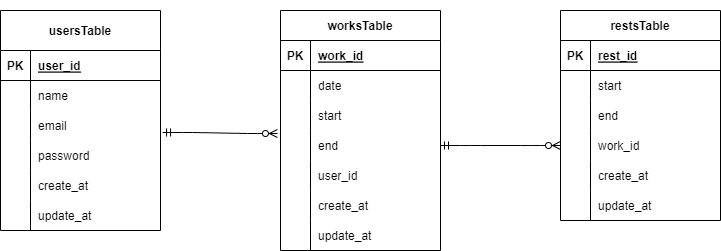

The diagram above was exported from draw.io. Its source (the exported page's mxGraphModel, read from the mxfile embedded in the PNG):
<mxGraphModel dx="1067" dy="522" grid="1" gridSize="10" guides="1" tooltips="1" connect="1" arrows="1" fold="1" page="1" pageScale="1" pageWidth="827" pageHeight="1169" math="0" shadow="0">
  <root>
    <mxCell id="0" />
    <mxCell id="1" parent="0" />
    <mxCell id="16" value="" style="shape=tableRow;horizontal=0;startSize=0;swimlaneHead=0;swimlaneBody=0;fillColor=none;collapsible=0;dropTarget=0;points=[[0,0.5],[1,0.5]];portConstraint=eastwest;top=0;left=0;right=0;bottom=0;" vertex="1" parent="1">
      <mxGeometry x="40" y="190" width="200" height="30" as="geometry" />
    </mxCell>
    <mxCell id="17" value="" style="shape=partialRectangle;connectable=0;fillColor=none;top=0;left=0;bottom=0;right=0;editable=1;overflow=hidden;" vertex="1" parent="16">
      <mxGeometry width="30" height="30" as="geometry">
        <mxRectangle width="30" height="30" as="alternateBounds" />
      </mxGeometry>
    </mxCell>
    <mxCell id="20" value="" style="shape=tableRow;horizontal=0;startSize=0;swimlaneHead=0;swimlaneBody=0;fillColor=none;collapsible=0;dropTarget=0;points=[[0,0.5],[1,0.5]];portConstraint=eastwest;top=0;left=0;right=0;bottom=0;" vertex="1" parent="1">
      <mxGeometry x="50" y="110" width="200" height="30" as="geometry" />
    </mxCell>
    <mxCell id="21" value="" style="shape=partialRectangle;connectable=0;fillColor=none;top=0;left=0;bottom=0;right=0;editable=1;overflow=hidden;" vertex="1" parent="20">
      <mxGeometry width="30" height="30" as="geometry">
        <mxRectangle width="30" height="30" as="alternateBounds" />
      </mxGeometry>
    </mxCell>
    <mxCell id="23" value="usersTable" style="shape=table;startSize=40;container=1;collapsible=1;childLayout=tableLayout;fixedRows=1;rowLines=0;fontStyle=1;align=center;resizeLast=1;" vertex="1" parent="1">
      <mxGeometry x="40" y="120" width="160" height="220" as="geometry" />
    </mxCell>
    <mxCell id="24" value="" style="shape=tableRow;horizontal=0;startSize=0;swimlaneHead=0;swimlaneBody=0;fillColor=none;collapsible=0;dropTarget=0;points=[[0,0.5],[1,0.5]];portConstraint=eastwest;top=0;left=0;right=0;bottom=1;" vertex="1" parent="23">
      <mxGeometry y="40" width="160" height="30" as="geometry" />
    </mxCell>
    <mxCell id="25" value="PK" style="shape=partialRectangle;connectable=0;fillColor=none;top=0;left=0;bottom=0;right=0;fontStyle=1;overflow=hidden;" vertex="1" parent="24">
      <mxGeometry width="30" height="30" as="geometry">
        <mxRectangle width="30" height="30" as="alternateBounds" />
      </mxGeometry>
    </mxCell>
    <mxCell id="26" value="user_id" style="shape=partialRectangle;connectable=0;fillColor=none;top=0;left=0;bottom=0;right=0;align=left;spacingLeft=6;fontStyle=5;overflow=hidden;" vertex="1" parent="24">
      <mxGeometry x="30" width="130" height="30" as="geometry">
        <mxRectangle width="130" height="30" as="alternateBounds" />
      </mxGeometry>
    </mxCell>
    <mxCell id="27" value="" style="shape=tableRow;horizontal=0;startSize=0;swimlaneHead=0;swimlaneBody=0;fillColor=none;collapsible=0;dropTarget=0;points=[[0,0.5],[1,0.5]];portConstraint=eastwest;top=0;left=0;right=0;bottom=0;" vertex="1" parent="23">
      <mxGeometry y="70" width="160" height="30" as="geometry" />
    </mxCell>
    <mxCell id="28" value="" style="shape=partialRectangle;connectable=0;fillColor=none;top=0;left=0;bottom=0;right=0;editable=1;overflow=hidden;" vertex="1" parent="27">
      <mxGeometry width="30" height="30" as="geometry">
        <mxRectangle width="30" height="30" as="alternateBounds" />
      </mxGeometry>
    </mxCell>
    <mxCell id="29" value="name" style="shape=partialRectangle;connectable=0;fillColor=none;top=0;left=0;bottom=0;right=0;align=left;spacingLeft=6;overflow=hidden;" vertex="1" parent="27">
      <mxGeometry x="30" width="130" height="30" as="geometry">
        <mxRectangle width="130" height="30" as="alternateBounds" />
      </mxGeometry>
    </mxCell>
    <mxCell id="30" value="" style="shape=tableRow;horizontal=0;startSize=0;swimlaneHead=0;swimlaneBody=0;fillColor=none;collapsible=0;dropTarget=0;points=[[0,0.5],[1,0.5]];portConstraint=eastwest;top=0;left=0;right=0;bottom=0;" vertex="1" parent="23">
      <mxGeometry y="100" width="160" height="30" as="geometry" />
    </mxCell>
    <mxCell id="31" value="" style="shape=partialRectangle;connectable=0;fillColor=none;top=0;left=0;bottom=0;right=0;editable=1;overflow=hidden;" vertex="1" parent="30">
      <mxGeometry width="30" height="30" as="geometry">
        <mxRectangle width="30" height="30" as="alternateBounds" />
      </mxGeometry>
    </mxCell>
    <mxCell id="32" value="email" style="shape=partialRectangle;connectable=0;fillColor=none;top=0;left=0;bottom=0;right=0;align=left;spacingLeft=6;overflow=hidden;" vertex="1" parent="30">
      <mxGeometry x="30" width="130" height="30" as="geometry">
        <mxRectangle width="130" height="30" as="alternateBounds" />
      </mxGeometry>
    </mxCell>
    <mxCell id="33" value="" style="shape=tableRow;horizontal=0;startSize=0;swimlaneHead=0;swimlaneBody=0;fillColor=none;collapsible=0;dropTarget=0;points=[[0,0.5],[1,0.5]];portConstraint=eastwest;top=0;left=0;right=0;bottom=0;" vertex="1" parent="23">
      <mxGeometry y="130" width="160" height="30" as="geometry" />
    </mxCell>
    <mxCell id="34" value="" style="shape=partialRectangle;connectable=0;fillColor=none;top=0;left=0;bottom=0;right=0;editable=1;overflow=hidden;" vertex="1" parent="33">
      <mxGeometry width="30" height="30" as="geometry">
        <mxRectangle width="30" height="30" as="alternateBounds" />
      </mxGeometry>
    </mxCell>
    <mxCell id="35" value="password" style="shape=partialRectangle;connectable=0;fillColor=none;top=0;left=0;bottom=0;right=0;align=left;spacingLeft=6;overflow=hidden;" vertex="1" parent="33">
      <mxGeometry x="30" width="130" height="30" as="geometry">
        <mxRectangle width="130" height="30" as="alternateBounds" />
      </mxGeometry>
    </mxCell>
    <mxCell id="36" value="" style="shape=tableRow;horizontal=0;startSize=0;swimlaneHead=0;swimlaneBody=0;fillColor=none;collapsible=0;dropTarget=0;points=[[0,0.5],[1,0.5]];portConstraint=eastwest;top=0;left=0;right=0;bottom=0;" vertex="1" parent="23">
      <mxGeometry y="160" width="160" height="30" as="geometry" />
    </mxCell>
    <mxCell id="37" value="" style="shape=partialRectangle;connectable=0;fillColor=none;top=0;left=0;bottom=0;right=0;editable=1;overflow=hidden;" vertex="1" parent="36">
      <mxGeometry width="30" height="30" as="geometry">
        <mxRectangle width="30" height="30" as="alternateBounds" />
      </mxGeometry>
    </mxCell>
    <mxCell id="38" value="create_at" style="shape=partialRectangle;connectable=0;fillColor=none;top=0;left=0;bottom=0;right=0;align=left;spacingLeft=6;overflow=hidden;" vertex="1" parent="36">
      <mxGeometry x="30" width="130" height="30" as="geometry">
        <mxRectangle width="130" height="30" as="alternateBounds" />
      </mxGeometry>
    </mxCell>
    <mxCell id="39" value="" style="shape=tableRow;horizontal=0;startSize=0;swimlaneHead=0;swimlaneBody=0;fillColor=none;collapsible=0;dropTarget=0;points=[[0,0.5],[1,0.5]];portConstraint=eastwest;top=0;left=0;right=0;bottom=0;" vertex="1" parent="23">
      <mxGeometry y="190" width="160" height="30" as="geometry" />
    </mxCell>
    <mxCell id="40" value="" style="shape=partialRectangle;connectable=0;fillColor=none;top=0;left=0;bottom=0;right=0;editable=1;overflow=hidden;" vertex="1" parent="39">
      <mxGeometry width="30" height="30" as="geometry">
        <mxRectangle width="30" height="30" as="alternateBounds" />
      </mxGeometry>
    </mxCell>
    <mxCell id="41" value="update_at" style="shape=partialRectangle;connectable=0;fillColor=none;top=0;left=0;bottom=0;right=0;align=left;spacingLeft=6;overflow=hidden;" vertex="1" parent="39">
      <mxGeometry x="30" width="130" height="30" as="geometry">
        <mxRectangle width="130" height="30" as="alternateBounds" />
      </mxGeometry>
    </mxCell>
    <mxCell id="64" value="restsTable" style="shape=table;startSize=30;container=1;collapsible=1;childLayout=tableLayout;fixedRows=1;rowLines=0;fontStyle=1;align=center;resizeLast=1;" vertex="1" parent="1">
      <mxGeometry x="600" y="120" width="160" height="210" as="geometry" />
    </mxCell>
    <mxCell id="65" value="" style="shape=tableRow;horizontal=0;startSize=0;swimlaneHead=0;swimlaneBody=0;fillColor=none;collapsible=0;dropTarget=0;points=[[0,0.5],[1,0.5]];portConstraint=eastwest;top=0;left=0;right=0;bottom=1;" vertex="1" parent="64">
      <mxGeometry y="30" width="160" height="30" as="geometry" />
    </mxCell>
    <mxCell id="66" value="PK" style="shape=partialRectangle;connectable=0;fillColor=none;top=0;left=0;bottom=0;right=0;fontStyle=1;overflow=hidden;" vertex="1" parent="65">
      <mxGeometry width="30" height="30" as="geometry">
        <mxRectangle width="30" height="30" as="alternateBounds" />
      </mxGeometry>
    </mxCell>
    <mxCell id="67" value="rest_id" style="shape=partialRectangle;connectable=0;fillColor=none;top=0;left=0;bottom=0;right=0;align=left;spacingLeft=6;fontStyle=5;overflow=hidden;" vertex="1" parent="65">
      <mxGeometry x="30" width="130" height="30" as="geometry">
        <mxRectangle width="130" height="30" as="alternateBounds" />
      </mxGeometry>
    </mxCell>
    <mxCell id="68" value="" style="shape=tableRow;horizontal=0;startSize=0;swimlaneHead=0;swimlaneBody=0;fillColor=none;collapsible=0;dropTarget=0;points=[[0,0.5],[1,0.5]];portConstraint=eastwest;top=0;left=0;right=0;bottom=0;" vertex="1" parent="64">
      <mxGeometry y="60" width="160" height="30" as="geometry" />
    </mxCell>
    <mxCell id="69" value="" style="shape=partialRectangle;connectable=0;fillColor=none;top=0;left=0;bottom=0;right=0;editable=1;overflow=hidden;" vertex="1" parent="68">
      <mxGeometry width="30" height="30" as="geometry">
        <mxRectangle width="30" height="30" as="alternateBounds" />
      </mxGeometry>
    </mxCell>
    <mxCell id="70" value="start" style="shape=partialRectangle;connectable=0;fillColor=none;top=0;left=0;bottom=0;right=0;align=left;spacingLeft=6;overflow=hidden;" vertex="1" parent="68">
      <mxGeometry x="30" width="130" height="30" as="geometry">
        <mxRectangle width="130" height="30" as="alternateBounds" />
      </mxGeometry>
    </mxCell>
    <mxCell id="71" value="" style="shape=tableRow;horizontal=0;startSize=0;swimlaneHead=0;swimlaneBody=0;fillColor=none;collapsible=0;dropTarget=0;points=[[0,0.5],[1,0.5]];portConstraint=eastwest;top=0;left=0;right=0;bottom=0;" vertex="1" parent="64">
      <mxGeometry y="90" width="160" height="30" as="geometry" />
    </mxCell>
    <mxCell id="72" value="" style="shape=partialRectangle;connectable=0;fillColor=none;top=0;left=0;bottom=0;right=0;editable=1;overflow=hidden;" vertex="1" parent="71">
      <mxGeometry width="30" height="30" as="geometry">
        <mxRectangle width="30" height="30" as="alternateBounds" />
      </mxGeometry>
    </mxCell>
    <mxCell id="73" value="end" style="shape=partialRectangle;connectable=0;fillColor=none;top=0;left=0;bottom=0;right=0;align=left;spacingLeft=6;overflow=hidden;" vertex="1" parent="71">
      <mxGeometry x="30" width="130" height="30" as="geometry">
        <mxRectangle width="130" height="30" as="alternateBounds" />
      </mxGeometry>
    </mxCell>
    <mxCell id="74" value="" style="shape=tableRow;horizontal=0;startSize=0;swimlaneHead=0;swimlaneBody=0;fillColor=none;collapsible=0;dropTarget=0;points=[[0,0.5],[1,0.5]];portConstraint=eastwest;top=0;left=0;right=0;bottom=0;" vertex="1" parent="64">
      <mxGeometry y="120" width="160" height="30" as="geometry" />
    </mxCell>
    <mxCell id="75" value="" style="shape=partialRectangle;connectable=0;fillColor=none;top=0;left=0;bottom=0;right=0;editable=1;overflow=hidden;" vertex="1" parent="74">
      <mxGeometry width="30" height="30" as="geometry">
        <mxRectangle width="30" height="30" as="alternateBounds" />
      </mxGeometry>
    </mxCell>
    <mxCell id="76" value="work_id" style="shape=partialRectangle;connectable=0;fillColor=none;top=0;left=0;bottom=0;right=0;align=left;spacingLeft=6;overflow=hidden;" vertex="1" parent="74">
      <mxGeometry x="30" width="130" height="30" as="geometry">
        <mxRectangle width="130" height="30" as="alternateBounds" />
      </mxGeometry>
    </mxCell>
    <mxCell id="77" value="" style="shape=tableRow;horizontal=0;startSize=0;swimlaneHead=0;swimlaneBody=0;fillColor=none;collapsible=0;dropTarget=0;points=[[0,0.5],[1,0.5]];portConstraint=eastwest;top=0;left=0;right=0;bottom=0;" vertex="1" parent="64">
      <mxGeometry y="150" width="160" height="30" as="geometry" />
    </mxCell>
    <mxCell id="78" value="" style="shape=partialRectangle;connectable=0;fillColor=none;top=0;left=0;bottom=0;right=0;editable=1;overflow=hidden;" vertex="1" parent="77">
      <mxGeometry width="30" height="30" as="geometry">
        <mxRectangle width="30" height="30" as="alternateBounds" />
      </mxGeometry>
    </mxCell>
    <mxCell id="79" value="create_at" style="shape=partialRectangle;connectable=0;fillColor=none;top=0;left=0;bottom=0;right=0;align=left;spacingLeft=6;overflow=hidden;" vertex="1" parent="77">
      <mxGeometry x="30" width="130" height="30" as="geometry">
        <mxRectangle width="130" height="30" as="alternateBounds" />
      </mxGeometry>
    </mxCell>
    <mxCell id="80" value="" style="shape=tableRow;horizontal=0;startSize=0;swimlaneHead=0;swimlaneBody=0;fillColor=none;collapsible=0;dropTarget=0;points=[[0,0.5],[1,0.5]];portConstraint=eastwest;top=0;left=0;right=0;bottom=0;" vertex="1" parent="64">
      <mxGeometry y="180" width="160" height="30" as="geometry" />
    </mxCell>
    <mxCell id="81" value="" style="shape=partialRectangle;connectable=0;fillColor=none;top=0;left=0;bottom=0;right=0;editable=1;overflow=hidden;" vertex="1" parent="80">
      <mxGeometry width="30" height="30" as="geometry">
        <mxRectangle width="30" height="30" as="alternateBounds" />
      </mxGeometry>
    </mxCell>
    <mxCell id="82" value="update_at" style="shape=partialRectangle;connectable=0;fillColor=none;top=0;left=0;bottom=0;right=0;align=left;spacingLeft=6;overflow=hidden;" vertex="1" parent="80">
      <mxGeometry x="30" width="130" height="30" as="geometry">
        <mxRectangle width="130" height="30" as="alternateBounds" />
      </mxGeometry>
    </mxCell>
    <mxCell id="42" value="worksTable" style="shape=table;startSize=30;container=1;collapsible=1;childLayout=tableLayout;fixedRows=1;rowLines=0;fontStyle=1;align=center;resizeLast=1;" vertex="1" parent="1">
      <mxGeometry x="320" y="120" width="160" height="240" as="geometry" />
    </mxCell>
    <mxCell id="43" value="" style="shape=tableRow;horizontal=0;startSize=0;swimlaneHead=0;swimlaneBody=0;fillColor=none;collapsible=0;dropTarget=0;points=[[0,0.5],[1,0.5]];portConstraint=eastwest;top=0;left=0;right=0;bottom=1;" vertex="1" parent="42">
      <mxGeometry y="30" width="160" height="30" as="geometry" />
    </mxCell>
    <mxCell id="44" value="PK" style="shape=partialRectangle;connectable=0;fillColor=none;top=0;left=0;bottom=0;right=0;fontStyle=1;overflow=hidden;" vertex="1" parent="43">
      <mxGeometry width="30" height="30" as="geometry">
        <mxRectangle width="30" height="30" as="alternateBounds" />
      </mxGeometry>
    </mxCell>
    <mxCell id="45" value="work_id" style="shape=partialRectangle;connectable=0;fillColor=none;top=0;left=0;bottom=0;right=0;align=left;spacingLeft=6;fontStyle=5;overflow=hidden;" vertex="1" parent="43">
      <mxGeometry x="30" width="130" height="30" as="geometry">
        <mxRectangle width="130" height="30" as="alternateBounds" />
      </mxGeometry>
    </mxCell>
    <mxCell id="46" value="" style="shape=tableRow;horizontal=0;startSize=0;swimlaneHead=0;swimlaneBody=0;fillColor=none;collapsible=0;dropTarget=0;points=[[0,0.5],[1,0.5]];portConstraint=eastwest;top=0;left=0;right=0;bottom=0;" vertex="1" parent="42">
      <mxGeometry y="60" width="160" height="30" as="geometry" />
    </mxCell>
    <mxCell id="47" value="" style="shape=partialRectangle;connectable=0;fillColor=none;top=0;left=0;bottom=0;right=0;editable=1;overflow=hidden;" vertex="1" parent="46">
      <mxGeometry width="30" height="30" as="geometry">
        <mxRectangle width="30" height="30" as="alternateBounds" />
      </mxGeometry>
    </mxCell>
    <mxCell id="48" value="date" style="shape=partialRectangle;connectable=0;fillColor=none;top=0;left=0;bottom=0;right=0;align=left;spacingLeft=6;overflow=hidden;" vertex="1" parent="46">
      <mxGeometry x="30" width="130" height="30" as="geometry">
        <mxRectangle width="130" height="30" as="alternateBounds" />
      </mxGeometry>
    </mxCell>
    <mxCell id="49" value="" style="shape=tableRow;horizontal=0;startSize=0;swimlaneHead=0;swimlaneBody=0;fillColor=none;collapsible=0;dropTarget=0;points=[[0,0.5],[1,0.5]];portConstraint=eastwest;top=0;left=0;right=0;bottom=0;" vertex="1" parent="42">
      <mxGeometry y="90" width="160" height="30" as="geometry" />
    </mxCell>
    <mxCell id="50" value="" style="shape=partialRectangle;connectable=0;fillColor=none;top=0;left=0;bottom=0;right=0;editable=1;overflow=hidden;" vertex="1" parent="49">
      <mxGeometry width="30" height="30" as="geometry">
        <mxRectangle width="30" height="30" as="alternateBounds" />
      </mxGeometry>
    </mxCell>
    <mxCell id="51" value="start" style="shape=partialRectangle;connectable=0;fillColor=none;top=0;left=0;bottom=0;right=0;align=left;spacingLeft=6;overflow=hidden;" vertex="1" parent="49">
      <mxGeometry x="30" width="130" height="30" as="geometry">
        <mxRectangle width="130" height="30" as="alternateBounds" />
      </mxGeometry>
    </mxCell>
    <mxCell id="52" value="" style="shape=tableRow;horizontal=0;startSize=0;swimlaneHead=0;swimlaneBody=0;fillColor=none;collapsible=0;dropTarget=0;points=[[0,0.5],[1,0.5]];portConstraint=eastwest;top=0;left=0;right=0;bottom=0;" vertex="1" parent="42">
      <mxGeometry y="120" width="160" height="30" as="geometry" />
    </mxCell>
    <mxCell id="53" value="" style="shape=partialRectangle;connectable=0;fillColor=none;top=0;left=0;bottom=0;right=0;editable=1;overflow=hidden;" vertex="1" parent="52">
      <mxGeometry width="30" height="30" as="geometry">
        <mxRectangle width="30" height="30" as="alternateBounds" />
      </mxGeometry>
    </mxCell>
    <mxCell id="54" value="end" style="shape=partialRectangle;connectable=0;fillColor=none;top=0;left=0;bottom=0;right=0;align=left;spacingLeft=6;overflow=hidden;" vertex="1" parent="52">
      <mxGeometry x="30" width="130" height="30" as="geometry">
        <mxRectangle width="130" height="30" as="alternateBounds" />
      </mxGeometry>
    </mxCell>
    <mxCell id="55" value="" style="shape=tableRow;horizontal=0;startSize=0;swimlaneHead=0;swimlaneBody=0;fillColor=none;collapsible=0;dropTarget=0;points=[[0,0.5],[1,0.5]];portConstraint=eastwest;top=0;left=0;right=0;bottom=0;" vertex="1" parent="42">
      <mxGeometry y="150" width="160" height="30" as="geometry" />
    </mxCell>
    <mxCell id="56" value="" style="shape=partialRectangle;connectable=0;fillColor=none;top=0;left=0;bottom=0;right=0;editable=1;overflow=hidden;" vertex="1" parent="55">
      <mxGeometry width="30" height="30" as="geometry">
        <mxRectangle width="30" height="30" as="alternateBounds" />
      </mxGeometry>
    </mxCell>
    <mxCell id="57" value="user_id" style="shape=partialRectangle;connectable=0;fillColor=none;top=0;left=0;bottom=0;right=0;align=left;spacingLeft=6;overflow=hidden;" vertex="1" parent="55">
      <mxGeometry x="30" width="130" height="30" as="geometry">
        <mxRectangle width="130" height="30" as="alternateBounds" />
      </mxGeometry>
    </mxCell>
    <mxCell id="58" value="" style="shape=tableRow;horizontal=0;startSize=0;swimlaneHead=0;swimlaneBody=0;fillColor=none;collapsible=0;dropTarget=0;points=[[0,0.5],[1,0.5]];portConstraint=eastwest;top=0;left=0;right=0;bottom=0;" vertex="1" parent="42">
      <mxGeometry y="180" width="160" height="30" as="geometry" />
    </mxCell>
    <mxCell id="59" value="" style="shape=partialRectangle;connectable=0;fillColor=none;top=0;left=0;bottom=0;right=0;editable=1;overflow=hidden;" vertex="1" parent="58">
      <mxGeometry width="30" height="30" as="geometry">
        <mxRectangle width="30" height="30" as="alternateBounds" />
      </mxGeometry>
    </mxCell>
    <mxCell id="60" value="create_at" style="shape=partialRectangle;connectable=0;fillColor=none;top=0;left=0;bottom=0;right=0;align=left;spacingLeft=6;overflow=hidden;" vertex="1" parent="58">
      <mxGeometry x="30" width="130" height="30" as="geometry">
        <mxRectangle width="130" height="30" as="alternateBounds" />
      </mxGeometry>
    </mxCell>
    <mxCell id="61" value="" style="shape=tableRow;horizontal=0;startSize=0;swimlaneHead=0;swimlaneBody=0;fillColor=none;collapsible=0;dropTarget=0;points=[[0,0.5],[1,0.5]];portConstraint=eastwest;top=0;left=0;right=0;bottom=0;" vertex="1" parent="42">
      <mxGeometry y="210" width="160" height="30" as="geometry" />
    </mxCell>
    <mxCell id="62" value="" style="shape=partialRectangle;connectable=0;fillColor=none;top=0;left=0;bottom=0;right=0;editable=1;overflow=hidden;" vertex="1" parent="61">
      <mxGeometry width="30" height="30" as="geometry">
        <mxRectangle width="30" height="30" as="alternateBounds" />
      </mxGeometry>
    </mxCell>
    <mxCell id="63" value="update_at" style="shape=partialRectangle;connectable=0;fillColor=none;top=0;left=0;bottom=0;right=0;align=left;spacingLeft=6;overflow=hidden;" vertex="1" parent="61">
      <mxGeometry x="30" width="130" height="30" as="geometry">
        <mxRectangle width="130" height="30" as="alternateBounds" />
      </mxGeometry>
    </mxCell>
    <mxCell id="85" value="" style="edgeStyle=entityRelationEdgeStyle;fontSize=12;html=1;endArrow=ERzeroToMany;startArrow=ERmandOne;entryX=-0.019;entryY=0.1;entryDx=0;entryDy=0;entryPerimeter=0;exitX=1.013;exitY=0.733;exitDx=0;exitDy=0;exitPerimeter=0;" edge="1" parent="1" source="30" target="52">
      <mxGeometry width="100" height="100" relative="1" as="geometry">
        <mxPoint x="210" y="239" as="sourcePoint" />
        <mxPoint x="320" y="170" as="targetPoint" />
      </mxGeometry>
    </mxCell>
    <mxCell id="86" value="" style="edgeStyle=entityRelationEdgeStyle;fontSize=12;html=1;endArrow=ERzeroToMany;startArrow=ERmandOne;entryX=0;entryY=0.5;entryDx=0;entryDy=0;exitX=1;exitY=0.5;exitDx=0;exitDy=0;" edge="1" parent="1" source="52" target="74">
      <mxGeometry width="100" height="100" relative="1" as="geometry">
        <mxPoint x="480" y="280" as="sourcePoint" />
        <mxPoint x="580" y="180" as="targetPoint" />
      </mxGeometry>
    </mxCell>
  </root>
</mxGraphModel>